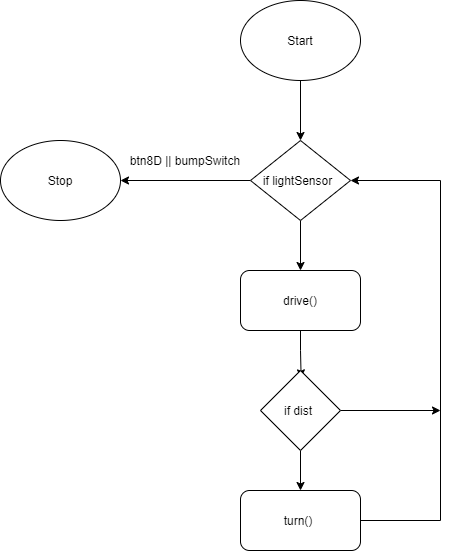

The diagram above was exported from draw.io. Its source (the exported page's mxGraphModel, read from the mxfile embedded in the PNG):
<mxGraphModel dx="782" dy="436" grid="1" gridSize="10" guides="1" tooltips="1" connect="1" arrows="1" fold="1" page="1" pageScale="1" pageWidth="850" pageHeight="1100" math="0" shadow="0">
  <root>
    <mxCell id="0" />
    <mxCell id="1" parent="0" />
    <mxCell id="_g5ZbXLjQNc9SDdM6Zzr-4" style="edgeStyle=orthogonalEdgeStyle;rounded=0;orthogonalLoop=1;jettySize=auto;html=1;entryX=0.5;entryY=0;entryDx=0;entryDy=0;" edge="1" parent="1" source="_g5ZbXLjQNc9SDdM6Zzr-1" target="_g5ZbXLjQNc9SDdM6Zzr-3">
      <mxGeometry relative="1" as="geometry" />
    </mxCell>
    <mxCell id="_g5ZbXLjQNc9SDdM6Zzr-1" value="" style="ellipse;whiteSpace=wrap;html=1;" vertex="1" parent="1">
      <mxGeometry x="340" y="50" width="120" height="80" as="geometry" />
    </mxCell>
    <mxCell id="_g5ZbXLjQNc9SDdM6Zzr-2" value="Start" style="text;html=1;strokeColor=none;fillColor=none;align=center;verticalAlign=middle;whiteSpace=wrap;rounded=0;" vertex="1" parent="1">
      <mxGeometry x="380" y="80" width="40" height="20" as="geometry" />
    </mxCell>
    <mxCell id="_g5ZbXLjQNc9SDdM6Zzr-8" style="edgeStyle=orthogonalEdgeStyle;rounded=0;orthogonalLoop=1;jettySize=auto;html=1;entryX=0.5;entryY=0;entryDx=0;entryDy=0;" edge="1" parent="1" source="_g5ZbXLjQNc9SDdM6Zzr-3" target="_g5ZbXLjQNc9SDdM6Zzr-6">
      <mxGeometry relative="1" as="geometry" />
    </mxCell>
    <mxCell id="_g5ZbXLjQNc9SDdM6Zzr-26" style="edgeStyle=orthogonalEdgeStyle;rounded=0;orthogonalLoop=1;jettySize=auto;html=1;" edge="1" parent="1" source="_g5ZbXLjQNc9SDdM6Zzr-3" target="_g5ZbXLjQNc9SDdM6Zzr-24">
      <mxGeometry relative="1" as="geometry" />
    </mxCell>
    <mxCell id="_g5ZbXLjQNc9SDdM6Zzr-3" value="" style="rhombus;whiteSpace=wrap;html=1;" vertex="1" parent="1">
      <mxGeometry x="350" y="190" width="100" height="80" as="geometry" />
    </mxCell>
    <mxCell id="_g5ZbXLjQNc9SDdM6Zzr-5" value="if lightSensor" style="text;html=1;strokeColor=none;fillColor=none;align=center;verticalAlign=middle;whiteSpace=wrap;rounded=0;" vertex="1" parent="1">
      <mxGeometry x="355" y="220" width="85" height="20" as="geometry" />
    </mxCell>
    <mxCell id="_g5ZbXLjQNc9SDdM6Zzr-11" style="edgeStyle=orthogonalEdgeStyle;rounded=0;orthogonalLoop=1;jettySize=auto;html=1;entryX=0.508;entryY=0.092;entryDx=0;entryDy=0;entryPerimeter=0;" edge="1" parent="1" source="_g5ZbXLjQNc9SDdM6Zzr-6" target="_g5ZbXLjQNc9SDdM6Zzr-9">
      <mxGeometry relative="1" as="geometry" />
    </mxCell>
    <mxCell id="_g5ZbXLjQNc9SDdM6Zzr-6" value="" style="rounded=1;whiteSpace=wrap;html=1;" vertex="1" parent="1">
      <mxGeometry x="340" y="320" width="120" height="60" as="geometry" />
    </mxCell>
    <mxCell id="_g5ZbXLjQNc9SDdM6Zzr-7" value="drive()" style="text;html=1;strokeColor=none;fillColor=none;align=center;verticalAlign=middle;whiteSpace=wrap;rounded=0;" vertex="1" parent="1">
      <mxGeometry x="380" y="340" width="40" height="20" as="geometry" />
    </mxCell>
    <mxCell id="_g5ZbXLjQNc9SDdM6Zzr-17" style="edgeStyle=orthogonalEdgeStyle;rounded=0;orthogonalLoop=1;jettySize=auto;html=1;entryX=0.5;entryY=0;entryDx=0;entryDy=0;" edge="1" parent="1" source="_g5ZbXLjQNc9SDdM6Zzr-9" target="_g5ZbXLjQNc9SDdM6Zzr-12">
      <mxGeometry relative="1" as="geometry" />
    </mxCell>
    <mxCell id="_g5ZbXLjQNc9SDdM6Zzr-21" style="edgeStyle=orthogonalEdgeStyle;rounded=0;orthogonalLoop=1;jettySize=auto;html=1;" edge="1" parent="1" source="_g5ZbXLjQNc9SDdM6Zzr-9">
      <mxGeometry relative="1" as="geometry">
        <mxPoint x="540" y="460" as="targetPoint" />
      </mxGeometry>
    </mxCell>
    <mxCell id="_g5ZbXLjQNc9SDdM6Zzr-9" value="" style="rhombus;whiteSpace=wrap;html=1;" vertex="1" parent="1">
      <mxGeometry x="360" y="420" width="80" height="80" as="geometry" />
    </mxCell>
    <mxCell id="_g5ZbXLjQNc9SDdM6Zzr-10" value="if dist" style="text;html=1;strokeColor=none;fillColor=none;align=center;verticalAlign=middle;whiteSpace=wrap;rounded=0;" vertex="1" parent="1">
      <mxGeometry x="377.5" y="450" width="40" height="20" as="geometry" />
    </mxCell>
    <mxCell id="_g5ZbXLjQNc9SDdM6Zzr-12" value="" style="rounded=1;whiteSpace=wrap;html=1;" vertex="1" parent="1">
      <mxGeometry x="340" y="540" width="120" height="60" as="geometry" />
    </mxCell>
    <mxCell id="_g5ZbXLjQNc9SDdM6Zzr-13" value="turn()" style="text;html=1;strokeColor=none;fillColor=none;align=center;verticalAlign=middle;whiteSpace=wrap;rounded=0;" vertex="1" parent="1">
      <mxGeometry x="377.5" y="560" width="40" height="20" as="geometry" />
    </mxCell>
    <mxCell id="_g5ZbXLjQNc9SDdM6Zzr-18" value="" style="endArrow=none;html=1;exitX=1;exitY=0.5;exitDx=0;exitDy=0;" edge="1" parent="1" source="_g5ZbXLjQNc9SDdM6Zzr-12">
      <mxGeometry width="50" height="50" relative="1" as="geometry">
        <mxPoint x="380" y="430" as="sourcePoint" />
        <mxPoint x="540" y="570" as="targetPoint" />
      </mxGeometry>
    </mxCell>
    <mxCell id="_g5ZbXLjQNc9SDdM6Zzr-19" value="" style="endArrow=none;html=1;" edge="1" parent="1">
      <mxGeometry width="50" height="50" relative="1" as="geometry">
        <mxPoint x="540" y="230" as="sourcePoint" />
        <mxPoint x="540" y="570" as="targetPoint" />
      </mxGeometry>
    </mxCell>
    <mxCell id="_g5ZbXLjQNc9SDdM6Zzr-20" value="" style="endArrow=classic;html=1;" edge="1" parent="1">
      <mxGeometry width="50" height="50" relative="1" as="geometry">
        <mxPoint x="540" y="230" as="sourcePoint" />
        <mxPoint x="450" y="230" as="targetPoint" />
      </mxGeometry>
    </mxCell>
    <mxCell id="_g5ZbXLjQNc9SDdM6Zzr-24" value="" style="ellipse;whiteSpace=wrap;html=1;" vertex="1" parent="1">
      <mxGeometry x="100" y="190" width="120" height="80" as="geometry" />
    </mxCell>
    <mxCell id="_g5ZbXLjQNc9SDdM6Zzr-25" value="Stop" style="text;html=1;strokeColor=none;fillColor=none;align=center;verticalAlign=middle;whiteSpace=wrap;rounded=0;" vertex="1" parent="1">
      <mxGeometry x="140" y="220" width="40" height="20" as="geometry" />
    </mxCell>
    <mxCell id="_g5ZbXLjQNc9SDdM6Zzr-27" value="btn8D || bumpSwitch" style="text;html=1;strokeColor=none;fillColor=none;align=center;verticalAlign=middle;whiteSpace=wrap;rounded=0;" vertex="1" parent="1">
      <mxGeometry x="210" y="200" width="150" height="20" as="geometry" />
    </mxCell>
  </root>
</mxGraphModel>